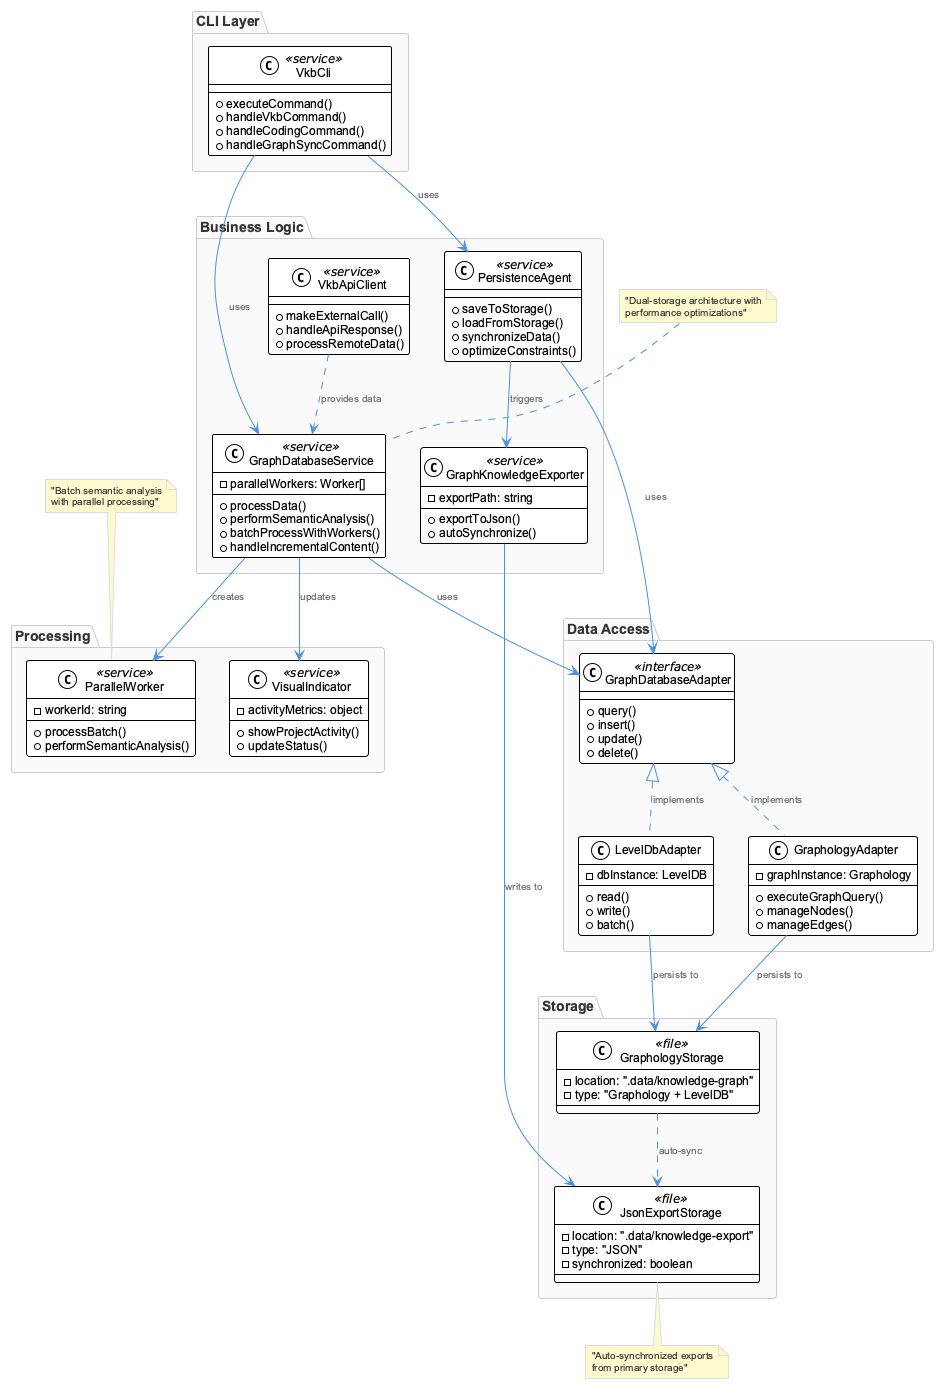

The diagram above was rendered by PlantUML. Its source (embedded in the PNG):
@startuml
!include /Users/q284340/Agentic/coding/docs/puml/_standard-style.puml

package "CLI Layer" {
    class VkbCli <<service>> {
        +executeCommand()
        +handleVkbCommand()
        +handleCodingCommand()
        +handleGraphSyncCommand()
    }
}

package "Business Logic" {
    class GraphDatabaseService <<service>> {
        +processData()
        +performSemanticAnalysis()
        +batchProcessWithWorkers()
        +handleIncrementalContent()
        -parallelWorkers: Worker[]
    }
    
    class PersistenceAgent <<service>> {
        +saveToStorage()
        +loadFromStorage()
        +synchronizeData()
        +optimizeConstraints()
    }
    
    class GraphKnowledgeExporter <<service>> {
        +exportToJson()
        +autoSynchronize()
        -exportPath: string
    }
    
    class VkbApiClient <<service>> {
        +makeExternalCall()
        +handleApiResponse()
        +processRemoteData()
    }
}

package "Data Access" {
    class GraphDatabaseAdapter <<interface>> {
        +query()
        +insert()
        +update()
        +delete()
    }
    
    class GraphologyAdapter {
        +executeGraphQuery()
        +manageNodes()
        +manageEdges()
        -graphInstance: Graphology
    }
    
    class LevelDbAdapter {
        +read()
        +write()
        +batch()
        -dbInstance: LevelDB
    }
}

package "Storage" {
    class GraphologyStorage <<file>> {
        -location: ".data/knowledge-graph"
        -type: "Graphology + LevelDB"
    }
    
    class JsonExportStorage <<file>> {
        -location: ".data/knowledge-export"
        -type: "JSON"
        -synchronized: boolean
    }
}

package "Processing" {
    class ParallelWorker <<service>> {
        +processBatch()
        +performSemanticAnalysis()
        -workerId: string
    }
    
    class VisualIndicator <<service>> {
        +showProjectActivity()
        +updateStatus()
        -activityMetrics: object
    }
}

' CLI relationships
VkbCli --> GraphDatabaseService : uses
VkbCli --> PersistenceAgent : uses

' Service relationships
GraphDatabaseService --> GraphDatabaseAdapter : uses
GraphDatabaseService --> ParallelWorker : creates
GraphDatabaseService --> VisualIndicator : updates

PersistenceAgent --> GraphDatabaseAdapter : uses
PersistenceAgent --> GraphKnowledgeExporter : triggers

GraphKnowledgeExporter --> JsonExportStorage : writes to

' Adapter implementations
GraphDatabaseAdapter <|.. GraphologyAdapter : implements
GraphDatabaseAdapter <|.. LevelDbAdapter : implements

' Storage connections
GraphologyAdapter --> GraphologyStorage : persists to
LevelDbAdapter --> GraphologyStorage : persists to

' External interactions
VkbApiClient ..> GraphDatabaseService : provides data

' Auto-synchronization
GraphologyStorage ..> JsonExportStorage : auto-sync

note top of GraphDatabaseService : "Dual-storage architecture with\nperformance optimizations"
note top of ParallelWorker : "Batch semantic analysis\nwith parallel processing"
note bottom of JsonExportStorage : "Auto-synchronized exports\nfrom primary storage"

@enduml